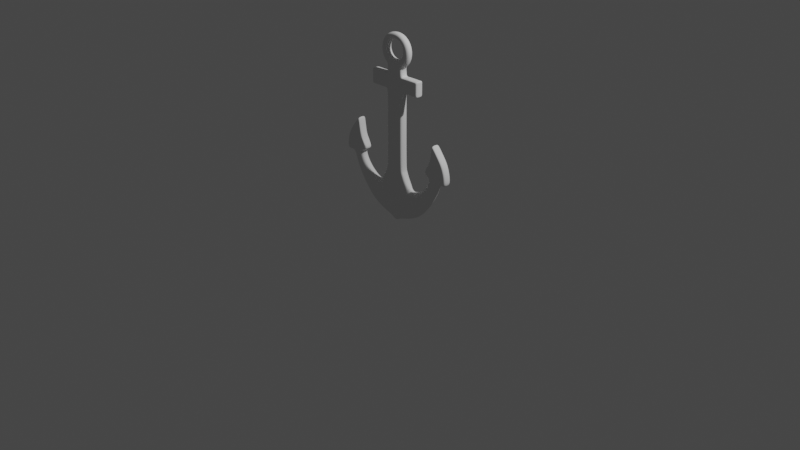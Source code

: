 # Source: anchor.blend  (saved by Blender 4.0.36; exported with 4.5.12 LTS)
import bpy
from mathutils import Matrix  # noqa: F401  (used for matrix-valued properties, if any)

bpy.ops.wm.read_factory_settings(use_empty=True)
scene = bpy.context.scene
scene.name = 'Scene'

# ---- collections
col_collection = bpy.data.collections.new('Collection'); scene.collection.children.link(col_collection)
col_assets = bpy.data.collections.new('assets'); scene.collection.children.link(col_assets)

# ---- world
world_world = bpy.data.worlds.new('World'); scene.world = world_world
world_world.use_nodes = True; world_world.node_tree.nodes.clear()
_N = world_world.node_tree.nodes; _L = world_world.node_tree.links
n0 = _N.new('ShaderNodeOutputWorld'); n0.name = 'World Output'; n0.location = (300, 300)
n1 = _N.new('ShaderNodeBackground'); n1.name = 'Background'; n1.location = (10, 300)
n1.inputs[0].default_value = (0.05088, 0.05088, 0.05088, 1.0)
_L.new(n1.outputs[0], n0.inputs[0])
n0.is_active_output = True
world_world.color = (0.05088, 0.05088, 0.05088)
world_world.use_sun_shadow = False
world_world.sun_shadow_jitter_overblur = 0.0

# ---- cameras
cam_camera = bpy.data.cameras.new('Camera')
cam_camera.clip_end = 100.0
cam_camera.ortho_scale = 7.314

# ---- lights
light_light = bpy.data.lights.new('Light', 'POINT')
light_light.transmission_factor = 0.0
light_light.use_soft_falloff = False
light_light.energy = 1000.0
light_light.shadow_soft_size = 0.1
light_light.shadow_maximum_resolution = 0.006
light_light.use_absolute_resolution = True

# ---- meshes
me_plane = bpy.data.meshes.new('Plane')
me_plane.from_pydata([(-0.02748, 1.0, 0.005767), (0.0, 1.0, -0.00428), (-0.05246, 1.0, 0.02592), (-0.1173, 1.0, 0.04553), (-0.2112, 1.0, 0.07897), (-0.2942, 1.0, 0.1206), (-0.3619, 1.0, 0.1729), (-0.4804, 1.0, 0.315), (-0.5589, 1.0, 0.4591), (-0.5986, 1.0, 0.6088), (-0.6973, 1.0, 0.6696), (-0.7009, 1.0, 0.5681), (-0.6804, 1.0, 0.7406), (-0.6497, 1.0, 0.8154), (-0.5232, 1.0, 0.9744), (-0.1023, 1.0, 1.387), (-0.06661, 1.0, 1.535), (0.0, 1.0, 1.535), (-0.1023, 1.0, 1.535), (-0.09835, 1.0, 1.62), (0.0, 1.0, 1.957), (-0.07834, 1.0, 1.943), (-0.1387, 1.0, 1.903), (-0.179, 1.0, 1.842), (-0.1932, 1.0, 1.771), (-0.179, 1.0, 1.7), (-0.1387, 1.0, 1.639), (0.0, 1.0, 1.888), (-0.0378, 1.0, 1.881), (-0.06985, 1.0, 1.859), (-0.09127, 1.0, 1.827), (-0.09878, 1.0, 1.789), (-0.09127, 1.0, 1.752), (-0.06985, 1.0, 1.72), (-0.0378, 1.0, 1.698), (0.0, 1.0, 1.691), (-0.02262, 1.0, 0.1771), (0.0, 1.0, 0.1747), (-0.06009, 1.0, 0.1832), (-0.1014, 1.0, 0.1913), (-0.1572, 1.0, 0.2054), (-0.2369, 1.0, 0.2313), (-0.3083, 1.0, 0.2823), (-0.4213, 1.0, 0.3854), (-0.5099, 1.0, 0.4937), (-0.5459, 1.0, 0.6147), (-0.4818, 1.0, 0.6205), (-0.4452, 1.0, 0.5298), (-0.3777, 1.0, 0.4556), (-0.03254, 1.0, 0.4097), (-0.08076, 1.0, 0.4097), (-0.5834, 1.0, 0.8994), (-0.1351, 1.0, 0.4097), (-0.2004, 1.0, 0.4097), (-0.2453, 1.0, 0.39), (-0.3075, 1.0, 0.4119), (-0.512, 1.0, 0.9647), (-0.4717, 1.0, 0.7801), (-0.4552, 1.0, 0.7406), (-0.4334, 1.0, 0.7046), (-0.3992, 1.0, 0.6504), (-0.4914, 1.0, 0.8267), (0.0, 1.0, 0.4097), (-0.1527, 1.0, 0.4768), (-0.1013, 1.0, 0.5852), (-0.588, 1.0, 0.6296), (-0.6662, 1.0, 0.6812), (-0.669, 1.0, 0.6079), (-0.6528, 1.0, 0.7414), (-0.6285, 1.0, 0.8049), (-0.5281, 1.0, 0.9397), (-0.5462, 1.0, 0.6346), (-0.4953, 1.0, 0.6396), (-0.5758, 1.0, 0.8761), (-0.5192, 1.0, 0.9315), (-0.5042, 1.0, 0.7848), (-0.4742, 1.0, 0.7414), (-0.4569, 1.0, 0.7109), (-0.4436, 1.0, 0.6538), (-0.5029, 1.0, 0.8144), (-0.5946, 1.0, 0.6812), (-0.597, 1.0, 0.7414), (-0.5876, 1.0, 0.8049), (-0.5647, 1.0, 0.8668), (-0.5002, 1.0, 0.6886), (-0.5086, 1.0, 0.7414), (-0.5544, 1.0, 0.7992), (-0.5362, 1.0, 0.9122), (-0.5237, 1.0, 0.8805), (-0.5458, 1.0, 0.6812), (-0.5544, 1.0, 0.7414), (-0.545, 1.0, 0.8303), (-0.0992, 1.0, 0.4768), (0.0, 1.0, 0.4768), (0.0, 1.0, 1.387), (-0.05944, 1.0, 0.4768), (-0.01867, 1.0, 0.4768), (-0.06661, 1.0, 1.387), (-0.04515, 1.0, 1.387), (-0.01867, 1.0, 1.387), (-0.04515, 1.0, 1.535), (-0.01867, 1.0, 1.535), (-0.3086, 1.0, 1.382), (-0.3086, 1.0, 1.54), (-0.0653, 1.0, 1.607), (0.0, 1.0, 1.596), (-0.0378, 1.0, 1.599), (-0.01882, 1.0, 1.598), (-0.0721, 1.0, 0.5852), (-0.04634, 1.0, 0.5852), (-0.01679, 1.0, 0.5852), (0.0, 1.0, 0.5852), (-0.1021, 1.0, 1.208), (0.0, 1.0, 1.208), (-0.01824, 1.0, 1.208), (-0.06788, 1.0, 1.208), (-0.04542, 1.0, 1.208), (-0.04515, 1.0, 1.405), (-0.04515, 1.0, 1.518), (-0.06661, 1.0, 1.518), (-0.06661, 1.0, 1.405), (-0.01867, 1.0, 1.405), (-0.01867, 1.0, 1.518), (0.0, 1.0, 1.518), (0.0, 1.0, 1.405), (-0.1023, 1.0, 1.518), (-0.1023, 1.0, 1.405), (-0.3086, 1.0, 1.522), (-0.3086, 1.0, 1.401), (-0.1219, 1.0, 1.54), (-0.1219, 1.0, 1.382), (-0.1219, 1.0, 1.401), (-0.1219, 1.0, 1.522), (-0.2365, 1.0, 1.54), (-0.2365, 1.0, 1.382), (-0.2365, 1.0, 1.401), (-0.2365, 1.0, 1.522), (-0.1149, 1.0, 0.5565), (-0.0498, 1.0, 0.5565), (-0.07927, 1.0, 0.5565), (-0.01728, 1.0, 0.5565), (0.0, 1.0, 0.5565), (-0.2856, 1.0, 1.54), (-0.2856, 1.0, 1.382), (-0.2856, 1.0, 1.401), (-0.2856, 1.0, 1.522)], [], [(0, 36, 37, 1), (36, 49, 62, 37), (62, 49, 96, 93), (96, 49, 50, 95), (50, 49, 36, 38), (38, 36, 0, 2), (2, 3, 39, 38), (39, 52, 50, 38), (50, 52, 92, 95), (92, 52, 53, 63), (53, 52, 39, 40), (40, 39, 3, 4), (4, 5, 41, 40), (41, 54, 53, 40), (54, 41, 42, 55), (42, 41, 5, 6), (42, 6, 7, 43), (7, 8, 44, 43), (43, 44, 47, 48), (47, 44, 45, 46), (45, 44, 8, 9), (45, 9, 65, 71), (65, 9, 11, 67), (11, 10, 66, 67), (66, 80, 65, 67), (80, 89, 71, 65), (89, 84, 72, 71), (72, 46, 45, 71), (72, 78, 60, 46), (60, 78, 77, 59), (77, 78, 72, 84), (76, 85, 75), (85, 76, 77, 84), (77, 76, 58, 59), (58, 76, 75, 57), (75, 79, 61, 57), (61, 79, 74, 56), (79, 91, 88, 74), (88, 87, 70, 74), (74, 70, 14, 56), (14, 70, 73, 51), (70, 87, 83, 73), (83, 82, 69, 73), (73, 69, 13, 51), (69, 68, 12, 13), (12, 68, 66, 10), (68, 81, 80, 66), (81, 90, 89, 80), (90, 85, 84, 89), (90, 86, 75, 85), (86, 91, 79, 75), (91, 86, 82, 83), (86, 90, 81, 82), (82, 81, 68, 69), (91, 83, 87, 88), (48, 55, 42, 43), (139, 137, 64, 108), (115, 112, 15, 97), (119, 125, 18, 16), (132, 129, 18, 125), (104, 19, 34), (104, 16, 18, 19), (104, 34, 106), (106, 100, 16, 104), (117, 98, 97, 120), (116, 109, 108, 115), (138, 95, 92, 139), (138, 140, 96, 95), (140, 141, 93, 96), (114, 99, 94, 113), (122, 101, 17, 123), (101, 107, 105, 17), (107, 106, 34), (34, 35, 105, 107), (107, 101, 100, 106), (121, 99, 98, 117), (114, 110, 109, 116), (34, 19, 26, 33), (33, 26, 25, 32), (32, 25, 24, 31), (31, 24, 23, 30), (30, 23, 22, 29), (29, 22, 21, 28), (28, 21, 20, 27), (99, 114, 116, 98), (110, 114, 113, 111), (98, 116, 115, 97), (108, 64, 112, 115), (101, 122, 118, 100), (122, 121, 117, 118), (99, 121, 124, 94), (121, 122, 123, 124), (100, 118, 119, 16), (118, 117, 120, 119), (130, 131, 126, 15), (131, 132, 125, 126), (97, 15, 126, 120), (120, 126, 125, 119), (135, 136, 132, 131), (134, 135, 131, 130), (136, 133, 129, 132), (145, 142, 133, 136), (143, 144, 135, 134), (144, 145, 136, 135), (110, 111, 141, 140), (109, 110, 140, 138), (109, 138, 139, 108), (92, 63, 137, 139), (128, 127, 145, 144), (102, 128, 144, 143), (127, 103, 142, 145)])
me_plane.polygons.foreach_set('use_smooth', [True] * 111)
_uv = me_plane.uv_layers.new(name='UVMap')
_uv.uv.foreach_set('vector', [0.0, 0.0, 0.0, 0.0, 0.0, 0.0, 0.0, 0.0, 0.0, 0.0, 0.0, 0.0, 0.0, 0.0, 0.0, 0.0, 0.0, 0.0, 0.0, 0.0, 0.0, 0.0, 0.0, 0.0, 0.0, 0.0, 0.0, 0.0, 0.0, 0.0, 0.0, 0.0, 0.0, 0.0, 0.0, 0.0, 0.0, 0.0, 0.0, 0.0, 0.0, 0.0, 0.0, 0.0, 0.0, 0.0, 0.0, 0.0, 0.0, 0.0, 0.0, 0.0, 0.0, 0.0, 0.0, 0.0, 0.0, 0.0, 0.0, 0.0, 0.0, 0.0, 0.0, 0.0, 0.0, 0.0, 0.0, 0.0, 0.0, 0.0, 0.0, 0.0, 0.0, 0.0, 0.0, 0.0, 0.0, 0.0, 0.0, 0.0, 0.0, 0.0, 0.0, 0.0, 0.0, 0.0, 0.0, 0.0, 0.0, 0.0, 0.0, 0.0, 0.0, 0.0, 0.0, 0.0, 0.0, 0.0, 0.0, 0.0, 0.0, 0.0, 0.0, 0.0, 0.0, 0.0, 0.0, 0.0, 0.0, 0.0, 0.0, 0.0, 0.0, 0.0, 0.0, 0.0, 0.0, 0.0, 0.0, 0.0, 0.0, 0.0, 0.0, 0.0, 0.0, 0.0, 0.0, 0.0, 0.0, 0.0, 0.0, 0.0, 0.0, 0.0, 0.0, 0.0, 0.0, 0.0, 0.0, 0.0, 0.0, 0.0, 0.0, 0.0, 0.0, 0.0, 0.0, 0.0, 0.0, 0.0, 0.0, 0.0, 0.0, 0.0, 0.0, 0.0, 0.0, 0.0, 0.0, 0.0, 0.0, 0.0, 0.0, 0.0, 0.0, 0.0, 0.0, 0.0, 0.0, 0.0, 0.0, 0.0, 0.0, 0.0, 0.0, 0.0, 0.0, 0.0, 0.0, 0.0, 0.0, 0.0, 0.0, 0.0, 0.0, 0.0, 0.0, 0.0, 0.0, 0.0, 0.0, 0.0, 0.0, 0.0, 0.0, 0.0, 0.0, 0.0, 0.0, 0.0, 0.0, 0.0, 0.0, 0.0, 0.0, 0.0, 0.0, 0.0, 0.0, 0.0, 0.0, 0.0, 0.0, 0.0, 0.0, 0.0, 0.0, 0.0, 0.0, 0.0, 0.0, 0.0, 0.0, 0.0, 0.0, 0.0, 0.0, 0.0, 0.0, 0.0, 0.0, 0.0, 0.0, 0.0, 0.0, 0.0, 0.0, 0.0, 0.0, 0.0, 0.0, 0.0, 0.0, 0.0, 0.0, 0.0, 0.0, 0.0, 0.0, 0.0, 0.0, 0.0, 0.0, 0.0, 0.0, 0.0, 0.0, 0.0, 0.0, 0.0, 0.0, 0.0, 0.0, 0.0, 0.0, 0.0, 0.0, 0.0, 0.0, 0.0, 0.0, 0.0, 0.0, 0.0, 0.0, 0.0, 0.0, 0.0, 0.0, 0.0, 0.0, 0.0, 0.0, 0.0, 0.0, 0.0, 0.0, 0.0, 0.0, 0.0, 0.0, 0.0, 0.0, 0.0, 0.0, 0.0, 0.0, 0.0, 0.0, 0.0, 0.0, 0.0, 0.0, 0.0, 0.0, 0.0, 0.0, 0.0, 0.0, 0.0, 0.0, 0.0, 0.0, 0.0, 0.0, 0.0, 0.0, 0.0, 0.0, 0.0, 0.0, 0.0, 0.0, 0.0, 0.0, 0.0, 0.0, 0.0, 0.0, 0.0, 0.0, 0.0, 0.0, 0.0, 0.0, 0.0, 0.0, 0.0, 0.0, 0.0, 0.0, 0.0, 0.0, 0.0, 0.0, 0.0, 0.0, 0.0, 0.0, 0.0, 0.0, 0.0, 0.0, 0.0, 0.0, 0.0, 0.0, 0.0, 0.0, 0.0, 0.0, 0.0, 0.0, 0.0, 0.0, 0.0, 0.0, 0.0, 0.0, 0.0, 0.0, 0.0, 0.0, 0.0, 0.0, 0.0, 0.0, 0.0, 0.0, 0.0, 0.0, 0.0, 0.0, 0.0, 0.0, 0.0, 0.0, 0.0, 0.0, 0.0, 0.0, 0.0, 0.0, 0.0, 0.0, 0.0, 0.0, 0.0, 0.0, 0.0, 0.0, 0.0, 0.0, 0.0, 0.0, 0.0, 0.0, 0.0, 0.0, 0.0, 0.0, 0.0, 0.0, 0.0, 0.0, 0.0, 0.0, 0.0, 0.0, 0.0, 0.0, 0.0, 0.0, 0.0, 0.0, 0.0, 0.0, 0.0, 0.0, 0.0, 0.0, 0.0, 0.0, 0.0, 0.0, 0.0, 0.0, 0.0, 0.0, 0.0, 0.0, 0.0, 0.0, 0.0, 0.0, 0.0, 0.0, 0.0, 0.0, 0.0, 0.0, 0.0, 0.0, 0.0, 0.0, 0.0, 0.0, 0.0, 0.0, 0.0, 0.0, 0.0, 0.0, 0.0, 0.0, 0.0, 0.0, 0.0, 0.0, 0.0, 0.0, 0.0, 0.0, 0.0, 0.0, 0.0, 0.0, 0.0, 0.0, 0.0, 0.0, 0.0, 0.0, 0.0, 0.0, 0.0, 0.0, 0.0, 0.0, 0.0, 0.0, 0.0, 0.0, 0.0, 0.0, 0.0, 0.0, 0.0, 0.0, 0.0, 0.0, 0.0, 0.0, 0.0, 0.0, 0.0, 0.0, 0.0, 0.0, 0.0, 0.0, 0.0, 0.0, 0.0, 0.0, 0.0, 0.0, 0.0, 0.0, 0.0, 0.0, 0.0, 0.0, 0.0, 0.0, 0.0, 0.0, 0.0, 0.0, 0.0, 0.0, 0.0, 0.0, 0.0, 0.0, 0.0, 0.0, 0.0, 0.0, 0.0, 0.0, 0.0, 0.0, 0.0, 0.0, 0.0, 0.0, 0.0, 0.0, 0.0, 0.0, 0.0, 0.0, 0.0, 0.0, 0.0, 0.0, 0.0, 0.0, 0.0, 0.0, 0.0, 0.0, 0.0, 0.0, 0.0, 0.0, 0.0, 0.0, 0.0, 0.0, 0.0, 0.0, 0.0, 0.0, 0.0, 0.0, 0.0, 0.0, 0.0, 0.0, 0.0, 0.0, 0.0, 0.0, 0.0, 0.0, 0.0, 0.0, 0.0, 0.0, 0.0, 0.0, 0.0, 0.0, 0.0, 0.0, 0.0, 0.0, 0.0, 0.0, 0.0, 0.0, 0.0, 0.0, 0.0, 0.0, 0.0, 0.0, 0.0, 0.0, 0.0, 0.0, 0.0, 0.0, 0.0, 0.0, 0.0, 0.0, 0.0, 0.0, 0.0, 0.0, 0.0, 0.0, 0.0, 0.0, 0.0, 0.0, 0.0, 0.0, 0.0, 0.0, 0.0, 0.0, 0.0, 0.0, 0.0, 0.0, 0.0, 0.0, 0.0, 0.0, 0.0, 0.0, 0.0, 0.0, 0.0, 0.0, 0.0, 0.0, 0.0, 0.0, 0.0, 0.0, 0.0, 0.0, 0.0, 0.0, 0.0, 0.0, 0.0, 0.0, 0.0, 0.0, 0.0, 0.0, 0.0, 0.0, 0.0, 0.0, 0.0, 0.0, 0.0, 0.0, 0.0, 0.0, 0.0, 0.0, 0.0, 0.0, 0.0, 0.0, 0.0, 0.0, 0.0, 0.0, 0.0, 0.0, 0.0, 0.0, 0.0, 0.0, 0.0, 0.0, 0.0, 0.0, 0.0, 0.0, 0.0, 0.0, 0.0, 0.0, 0.0, 0.0, 0.0, 0.0, 0.0, 0.0, 0.0, 0.0, 0.0, 0.0, 0.0, 0.0, 0.0, 0.0, 0.0, 0.0, 0.0, 0.0, 0.0, 0.0, 0.0, 0.0, 0.0, 0.0, 0.0, 0.0, 0.0, 0.0, 0.0, 0.0, 0.0, 0.0, 0.0, 0.0, 0.0, 0.0, 0.0, 0.0, 0.0, 0.0, 0.0, 0.0, 0.0, 0.0, 0.0, 0.0, 0.0, 0.0, 0.0, 0.0, 0.0, 0.0, 0.0, 0.0, 0.0, 0.0, 0.0, 0.0, 0.0, 0.0, 0.0, 0.0, 0.0, 0.0, 0.0, 0.0, 0.0, 0.0, 0.0, 0.0, 0.0, 0.0, 0.0, 0.0, 0.0, 0.0, 0.0, 0.0, 0.0, 0.0, 0.0, 0.0, 0.0, 0.0, 0.0, 0.0, 0.0, 0.0, 0.0, 0.0, 0.0, 0.0, 0.0, 0.0, 0.0, 0.0, 0.0, 0.0, 0.0, 0.0, 0.0, 0.0, 0.0, 0.0, 0.0, 0.0, 0.0, 0.0, 0.0, 0.0, 0.0, 0.0, 0.0, 0.0, 0.0, 0.0, 0.0, 0.0, 0.0, 0.0, 0.0, 0.0, 0.0, 0.0, 0.0, 0.0, 0.0, 0.0, 0.0, 0.0, 0.0, 0.0, 0.0, 0.0, 0.0, 0.0, 0.0, 0.0, 0.0, 0.0, 0.0, 0.0, 0.0, 0.0, 0.0, 0.0, 0.0, 0.0, 0.0, 0.0, 0.0, 0.0, 0.0, 0.0, 0.0, 0.0, 0.0, 0.0, 0.0, 0.0, 0.0, 0.0, 0.0, 0.0, 0.0, 0.0, 0.0, 0.0, 0.0, 0.0, 0.0, 0.0, 0.0, 0.0, 0.0, 0.0, 0.0])
me_plane.update()

# ---- objects
ob_light = bpy.data.objects.new('Light', light_light)
ob_camera = bpy.data.objects.new('Camera', cam_camera)
ob_plane = bpy.data.objects.new('Plane', me_plane)
ob_empty = bpy.data.objects.new('Empty', None)

# ---- transforms, parenting, visibility, modifiers, constraints
ob_light.location = (4.076, 1.005, 5.904)
ob_light.rotation_euler = (0.6503, 0.05522, 1.866)
ob_light.lock_rotations_4d = False
ob_light.empty_display_type = 'ARROWS'
ob_light.color = (0.0, 0.0, 0.0, 0.0)
ob_light.lineart.crease_threshold = 0.0
ob_camera.location = (7.359, -6.926, 4.958)
ob_camera.rotation_euler = (1.109, 0.0, 0.8149)
ob_camera.lock_rotations_4d = False
ob_camera.empty_display_type = 'ARROWS'
ob_camera.color = (0.0, 0.0, 0.0, 0.0)
ob_camera.display_type = 'WIRE'
ob_camera.lineart.crease_threshold = 0.0
ob_plane.location = (0.0, 0.0, 0.0)
ob_plane.scale = (1.0, 0.01718, 1.0)
_m = ob_plane.modifiers.new('Mirror', 'MIRROR')
_m.use_clip = True
_m = ob_plane.modifiers.new('Solidify', 'SOLIDIFY')
_m.thickness = 5.0
_m = ob_plane.modifiers.new('Subdivision', 'SUBSURF')
_m.levels = 3
_m.render_levels = 3
ob_empty.location = (0.01051, 0.0, 0.9726)
ob_empty.rotation_euler = (1.571, 0.02831, 0.0)
ob_empty.empty_display_type = 'IMAGE'
ob_empty.empty_display_size = 2.05
ob_empty.use_empty_image_alpha = True

# ---- collection membership
col_collection.objects.link(ob_light)
col_collection.objects.link(ob_camera)
col_collection.objects.link(ob_plane)
col_assets.objects.link(ob_empty)

# ---- scene / render settings (as saved in the file)
scene.camera = ob_camera
scene.frame_start = 1; scene.frame_end = 250; scene.frame_set(1)
scene.render.engine = 'BLENDER_EEVEE_NEXT'
scene.cycles.sampling_pattern = 'TABULATED_SOBOL'
scene.view_settings.view_transform = 'Filmic'
bpy.context.view_layer.update()
